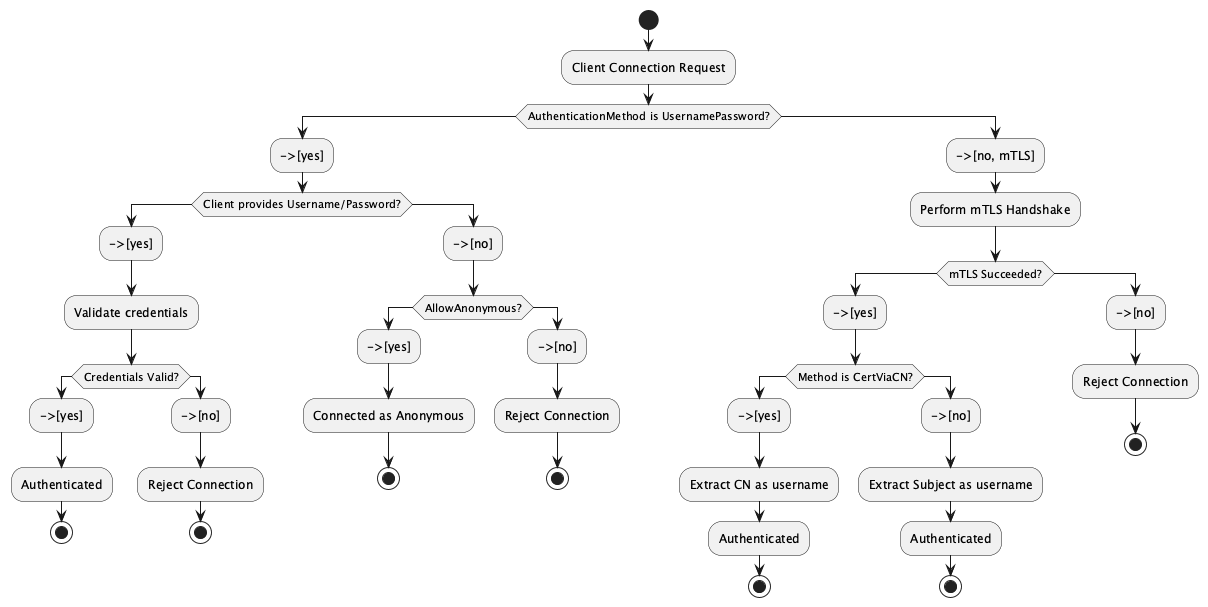

The diagram above was rendered by PlantUML. Its source (embedded in the PNG):
@startuml


start
:Client Connection Request;

if (AuthenticationMethod is UsernamePassword?) then
  -->[yes]
  if (Client provides Username/Password?) then
    -->[yes]
    :Validate credentials;
    if (Credentials Valid?) then
      -->[yes]
      :Authenticated;
      stop
    else
      -->[no]
      :Reject Connection;
      stop
    endif
  else
    -->[no]
    if (AllowAnonymous?) then
        -->[yes]
        :Connected as Anonymous;
        stop
    else
        -->[no]
        :Reject Connection;
        stop
    endif
  endif
else
  -->[no, mTLS]
  :Perform mTLS Handshake;
  if (mTLS Succeeded?) then
    -->[yes]
    if (Method is CertViaCN?) then
      -->[yes]
      :Extract CN as username;
      :Authenticated;
      stop
    else
      -->[no]
      :Extract Subject as username;
      :Authenticated;
      stop
    endif
  else
    -->[no]
    :Reject Connection;
    stop
  endif
endif

@enduml